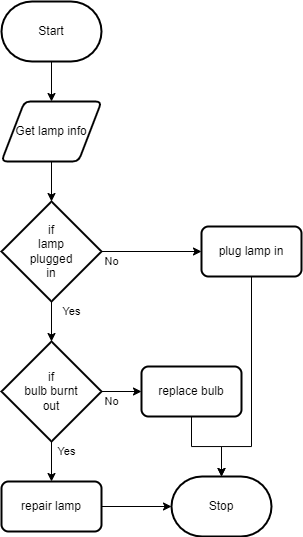

The diagram above was exported from draw.io. Its source (the exported page's mxGraphModel, read from the mxfile embedded in the PNG):
<mxGraphModel dx="726" dy="538" grid="1" gridSize="10" guides="1" tooltips="1" connect="1" arrows="1" fold="1" page="1" pageScale="1" pageWidth="850" pageHeight="1100" math="0" shadow="0">
  <root>
    <mxCell id="0" />
    <mxCell id="1" parent="0" />
    <mxCell id="97" style="edgeStyle=none;html=1;" edge="1" parent="1" source="90" target="91">
      <mxGeometry relative="1" as="geometry" />
    </mxCell>
    <mxCell id="90" value="Start" style="strokeWidth=2;html=1;shape=mxgraph.flowchart.terminator;whiteSpace=wrap;" vertex="1" parent="1">
      <mxGeometry x="390" y="40" width="100" height="60" as="geometry" />
    </mxCell>
    <mxCell id="98" style="edgeStyle=none;html=1;" edge="1" parent="1" source="91" target="92">
      <mxGeometry relative="1" as="geometry" />
    </mxCell>
    <mxCell id="91" value="Get lamp info" style="shape=parallelogram;html=1;strokeWidth=2;perimeter=parallelogramPerimeter;whiteSpace=wrap;rounded=1;arcSize=12;size=0.23;" vertex="1" parent="1">
      <mxGeometry x="390" y="140" width="100" height="60" as="geometry" />
    </mxCell>
    <mxCell id="99" style="edgeStyle=none;html=1;" edge="1" parent="1" source="92" target="93">
      <mxGeometry relative="1" as="geometry" />
    </mxCell>
    <mxCell id="103" style="edgeStyle=none;html=1;" edge="1" parent="1" source="92" target="101">
      <mxGeometry relative="1" as="geometry" />
    </mxCell>
    <mxCell id="92" value="if&lt;br&gt;lamp&lt;br&gt;plugged&lt;br&gt;in" style="strokeWidth=2;html=1;shape=mxgraph.flowchart.decision;whiteSpace=wrap;" vertex="1" parent="1">
      <mxGeometry x="390" y="240" width="100" height="100" as="geometry" />
    </mxCell>
    <mxCell id="100" style="edgeStyle=none;html=1;" edge="1" parent="1" source="93" target="94">
      <mxGeometry relative="1" as="geometry" />
    </mxCell>
    <mxCell id="106" style="edgeStyle=orthogonalEdgeStyle;shape=connector;rounded=0;html=1;labelBackgroundColor=default;fontFamily=Helvetica;fontSize=11;fontColor=default;endArrow=classic;strokeColor=default;" edge="1" parent="1" source="93" target="102">
      <mxGeometry relative="1" as="geometry" />
    </mxCell>
    <mxCell id="93" value="if&lt;br&gt;bulb burnt&lt;br&gt;out" style="strokeWidth=2;html=1;shape=mxgraph.flowchart.decision;whiteSpace=wrap;" vertex="1" parent="1">
      <mxGeometry x="390" y="380" width="100" height="100" as="geometry" />
    </mxCell>
    <mxCell id="107" style="edgeStyle=orthogonalEdgeStyle;shape=connector;rounded=0;html=1;labelBackgroundColor=default;fontFamily=Helvetica;fontSize=11;fontColor=default;endArrow=classic;strokeColor=default;" edge="1" parent="1" source="94" target="95">
      <mxGeometry relative="1" as="geometry" />
    </mxCell>
    <mxCell id="94" value="repair lamp" style="rounded=1;whiteSpace=wrap;html=1;absoluteArcSize=1;arcSize=14;strokeWidth=2;" vertex="1" parent="1">
      <mxGeometry x="390" y="520" width="100" height="50" as="geometry" />
    </mxCell>
    <mxCell id="95" value="Stop" style="strokeWidth=2;html=1;shape=mxgraph.flowchart.terminator;whiteSpace=wrap;" vertex="1" parent="1">
      <mxGeometry x="560" y="515" width="100" height="60" as="geometry" />
    </mxCell>
    <mxCell id="104" style="edgeStyle=orthogonalEdgeStyle;html=1;rounded=0;" edge="1" parent="1" source="101" target="95">
      <mxGeometry relative="1" as="geometry">
        <Array as="points">
          <mxPoint x="640" y="485" />
          <mxPoint x="610" y="485" />
        </Array>
      </mxGeometry>
    </mxCell>
    <mxCell id="101" value="plug lamp in" style="rounded=1;whiteSpace=wrap;html=1;absoluteArcSize=1;arcSize=14;strokeWidth=2;" vertex="1" parent="1">
      <mxGeometry x="590" y="265" width="100" height="50" as="geometry" />
    </mxCell>
    <mxCell id="105" style="edgeStyle=orthogonalEdgeStyle;shape=connector;rounded=0;html=1;labelBackgroundColor=default;fontFamily=Helvetica;fontSize=11;fontColor=default;endArrow=classic;strokeColor=default;" edge="1" parent="1" source="102" target="95">
      <mxGeometry relative="1" as="geometry" />
    </mxCell>
    <mxCell id="102" value="replace bulb" style="rounded=1;whiteSpace=wrap;html=1;absoluteArcSize=1;arcSize=14;strokeWidth=2;" vertex="1" parent="1">
      <mxGeometry x="530" y="405" width="100" height="50" as="geometry" />
    </mxCell>
    <mxCell id="108" value="Yes" style="text;html=1;align=center;verticalAlign=middle;resizable=0;points=[];autosize=1;strokeColor=none;fillColor=none;fontSize=11;fontFamily=Helvetica;fontColor=default;" vertex="1" parent="1">
      <mxGeometry x="445" y="340" width="30" height="20" as="geometry" />
    </mxCell>
    <mxCell id="109" value="No" style="text;html=1;align=center;verticalAlign=middle;resizable=0;points=[];autosize=1;strokeColor=none;fillColor=none;fontSize=11;fontFamily=Helvetica;fontColor=default;" vertex="1" parent="1">
      <mxGeometry x="485" y="290" width="30" height="20" as="geometry" />
    </mxCell>
    <mxCell id="110" value="Yes" style="text;html=1;align=center;verticalAlign=middle;resizable=0;points=[];autosize=1;strokeColor=none;fillColor=none;fontSize=11;fontFamily=Helvetica;fontColor=default;" vertex="1" parent="1">
      <mxGeometry x="440" y="480" width="30" height="20" as="geometry" />
    </mxCell>
    <mxCell id="111" value="No" style="text;html=1;align=center;verticalAlign=middle;resizable=0;points=[];autosize=1;strokeColor=none;fillColor=none;fontSize=11;fontFamily=Helvetica;fontColor=default;" vertex="1" parent="1">
      <mxGeometry x="485" y="430" width="30" height="20" as="geometry" />
    </mxCell>
  </root>
</mxGraphModel>